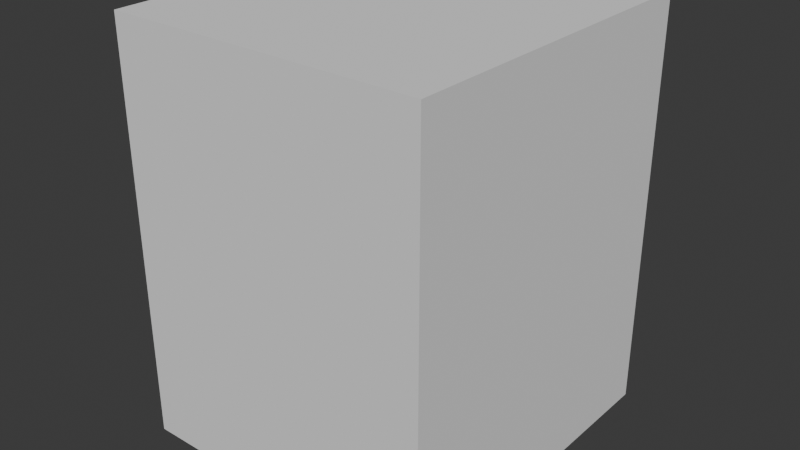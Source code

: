 # Source: goodslift.blend  (saved by Blender 4.5.90; exported with 4.5.12 LTS)
import bpy
from mathutils import Matrix  # noqa: F401  (used for matrix-valued properties, if any)

bpy.ops.wm.read_factory_settings(use_empty=True)
scene = bpy.context.scene
scene.name = 'Scene'

# ---- collections
col_collection = bpy.data.collections.new('Collection'); scene.collection.children.link(col_collection)

# ---- world
world_world = bpy.data.worlds.new('World'); scene.world = world_world
world_world.use_nodes = True; world_world.node_tree.nodes.clear()
_N = world_world.node_tree.nodes; _L = world_world.node_tree.links
n0 = _N.new('ShaderNodeOutputWorld'); n0.name = 'World Output'; n0.location = (200, 100)
n1 = _N.new('ShaderNodeBackground'); n1.name = 'Background'; n1.location = (-200, 100)
n1.inputs[0].default_value = (0.05088, 0.05088, 0.05088, 1.0)
_L.new(n1.outputs[0], n0.inputs[0])
n0.is_active_output = True
world_world.color = (0.05088, 0.05088, 0.05088)
world_world.sun_shadow_jitter_overblur = 0.0

# ---- meshes
me_cube_080 = bpy.data.meshes.new('Cube.080')
me_cube_080.from_pydata([(-1.043, -5.414, -1.0), (-1.043, -5.414, 1.0), (-1.043, 1.067, -1.0), (-1.043, 1.067, 1.0), (5.026, -5.414, -1.0), (5.026, -5.414, 1.0), (5.026, 1.067, -1.0), (5.026, 1.067, 1.0)], [], [(0, 1, 3, 2), (2, 3, 7, 6), (6, 7, 5, 4), (4, 5, 1, 0), (2, 6, 4, 0), (7, 3, 1, 5)])
_uv = me_cube_080.uv_layers.new(name='UVMap')
_uv.uv.foreach_set('vector', [0.375, 0.0, 0.625, 0.0, 0.625, 0.25, 0.375, 0.25, 0.375, 0.25, 0.625, 0.25, 0.625, 0.5, 0.375, 0.5, 0.375, 0.5, 0.625, 0.5, 0.625, 0.75, 0.375, 0.75, 0.375, 0.75, 0.625, 0.75, 0.625, 1.0, 0.375, 1.0, 0.125, 0.5, 0.375, 0.5, 0.375, 0.75, 0.125, 0.75, 0.625, 0.5, 0.875, 0.5, 0.875, 0.75, 0.625, 0.75])
me_cube_080.update()

# ---- objects
ob_goodslift = bpy.data.objects.new('GoodsLift', me_cube_080)

# ---- transforms, parenting, visibility, modifiers, constraints
ob_goodslift.location = (74.4, 131.6, 4.0)
ob_goodslift.scale = (1.0, 1.0, 4.0)

# ---- collection membership
col_collection.objects.link(ob_goodslift)

# ---- scene / render settings (as saved in the file)
scene.frame_start = 1; scene.frame_end = 250; scene.frame_set(0)
scene.render.engine = 'BLENDER_EEVEE_NEXT'
bpy.context.view_layer.update()

# ---- added for rendering (the .blend has no active camera and no usable light): camera, sun
cam_auto = bpy.data.cameras.new('AutoCamera')
cam_auto.lens = 50.0
cam_auto.sensor_width = 36.0
cam_auto.clip_end = 1000.0
ob_auto_camera = bpy.data.objects.new('AutoCamera', cam_auto)
scene.collection.objects.link(ob_auto_camera)
ob_auto_camera.location = (87.4535, 116.147, 12.8463)
ob_auto_camera.rotation_euler = (1.09748, -7.21219e-08, 0.694738)
scene.camera = ob_auto_camera
light_auto_sun = bpy.data.lights.new('AutoSun', 'SUN')
light_auto_sun.energy = 3.0
light_auto_sun.angle = 0.0523599
ob_auto_sun = bpy.data.objects.new('AutoSun', light_auto_sun)
scene.collection.objects.link(ob_auto_sun)
ob_auto_sun.rotation_euler = (0.872665, 0.174533, 0.523599)
bpy.context.view_layer.update()
